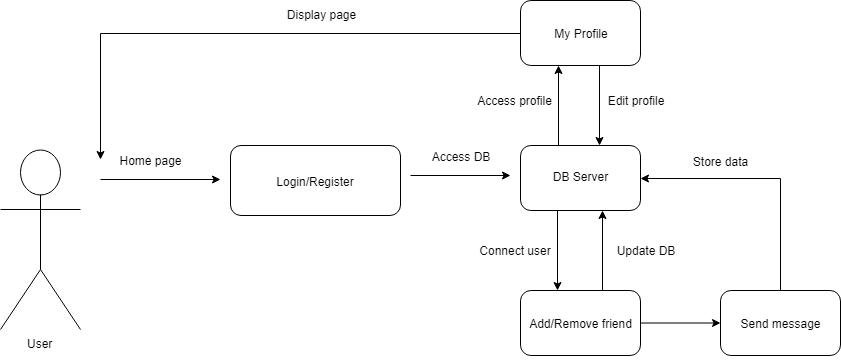

The diagram above was exported from draw.io. Its source (the exported page's mxGraphModel, read from the mxfile embedded in the PNG):
<mxGraphModel dx="992" dy="522" grid="1" gridSize="10" guides="1" tooltips="1" connect="1" arrows="1" fold="1" page="1" pageScale="1" pageWidth="1169" pageHeight="826" background="#ffffff" math="0" shadow="0">
  <root>
    <mxCell id="0" />
    <mxCell id="1" parent="0" />
    <mxCell id="Lp4mM5FIT2KnJJAYVMmN-44" value="User&lt;br&gt;&lt;br&gt;" style="shape=umlActor;verticalLabelPosition=bottom;labelBackgroundColor=#ffffff;verticalAlign=top;html=1;outlineConnect=0;" vertex="1" parent="1">
      <mxGeometry x="70" y="320" width="80" height="180" as="geometry" />
    </mxCell>
    <mxCell id="Lp4mM5FIT2KnJJAYVMmN-45" value="" style="endArrow=classic;html=1;" edge="1" parent="1">
      <mxGeometry width="50" height="50" relative="1" as="geometry">
        <mxPoint x="170" y="350" as="sourcePoint" />
        <mxPoint x="290" y="350" as="targetPoint" />
      </mxGeometry>
    </mxCell>
    <mxCell id="Lp4mM5FIT2KnJJAYVMmN-46" value="" style="rounded=1;whiteSpace=wrap;html=1;" vertex="1" parent="1">
      <mxGeometry x="300" y="316" width="170" height="70" as="geometry" />
    </mxCell>
    <mxCell id="Lp4mM5FIT2KnJJAYVMmN-48" value="" style="endArrow=classic;html=1;" edge="1" parent="1">
      <mxGeometry width="50" height="50" relative="1" as="geometry">
        <mxPoint x="480" y="346" as="sourcePoint" />
        <mxPoint x="580" y="346" as="targetPoint" />
      </mxGeometry>
    </mxCell>
    <mxCell id="Lp4mM5FIT2KnJJAYVMmN-57" value="" style="edgeStyle=orthogonalEdgeStyle;rounded=0;orthogonalLoop=1;jettySize=auto;html=1;" edge="1" parent="1">
      <mxGeometry relative="1" as="geometry">
        <mxPoint x="627" y="381" as="sourcePoint" />
        <mxPoint x="627" y="461" as="targetPoint" />
      </mxGeometry>
    </mxCell>
    <mxCell id="Lp4mM5FIT2KnJJAYVMmN-69" value="" style="edgeStyle=orthogonalEdgeStyle;rounded=0;orthogonalLoop=1;jettySize=auto;html=1;" edge="1" parent="1">
      <mxGeometry relative="1" as="geometry">
        <mxPoint x="628" y="316" as="sourcePoint" />
        <mxPoint x="628" y="236" as="targetPoint" />
      </mxGeometry>
    </mxCell>
    <mxCell id="Lp4mM5FIT2KnJJAYVMmN-49" value="" style="rounded=1;whiteSpace=wrap;html=1;arcSize=16;" vertex="1" parent="1">
      <mxGeometry x="590" y="316" width="120" height="65" as="geometry" />
    </mxCell>
    <mxCell id="Lp4mM5FIT2KnJJAYVMmN-72" style="edgeStyle=orthogonalEdgeStyle;rounded=0;orthogonalLoop=1;jettySize=auto;html=1;exitX=0.5;exitY=1;exitDx=0;exitDy=0;entryX=0.5;entryY=0;entryDx=0;entryDy=0;" edge="1" parent="1">
      <mxGeometry relative="1" as="geometry">
        <mxPoint x="669" y="236" as="sourcePoint" />
        <mxPoint x="669" y="316" as="targetPoint" />
      </mxGeometry>
    </mxCell>
    <mxCell id="Lp4mM5FIT2KnJJAYVMmN-77" style="edgeStyle=orthogonalEdgeStyle;rounded=0;orthogonalLoop=1;jettySize=auto;html=1;exitX=0;exitY=0.5;exitDx=0;exitDy=0;" edge="1" parent="1" source="Lp4mM5FIT2KnJJAYVMmN-68">
      <mxGeometry relative="1" as="geometry">
        <mxPoint x="170" y="330" as="targetPoint" />
      </mxGeometry>
    </mxCell>
    <mxCell id="Lp4mM5FIT2KnJJAYVMmN-68" value="" style="rounded=1;whiteSpace=wrap;html=1;arcSize=16;" vertex="1" parent="1">
      <mxGeometry x="590" y="171" width="120" height="65" as="geometry" />
    </mxCell>
    <mxCell id="Lp4mM5FIT2KnJJAYVMmN-59" value="" style="edgeStyle=orthogonalEdgeStyle;rounded=0;orthogonalLoop=1;jettySize=auto;html=1;" edge="1" parent="1" source="Lp4mM5FIT2KnJJAYVMmN-56" target="Lp4mM5FIT2KnJJAYVMmN-58">
      <mxGeometry relative="1" as="geometry" />
    </mxCell>
    <mxCell id="Lp4mM5FIT2KnJJAYVMmN-65" style="edgeStyle=orthogonalEdgeStyle;rounded=0;orthogonalLoop=1;jettySize=auto;html=1;exitX=0.75;exitY=0;exitDx=0;exitDy=0;entryX=0.75;entryY=1;entryDx=0;entryDy=0;" edge="1" parent="1">
      <mxGeometry relative="1" as="geometry">
        <mxPoint x="672" y="461" as="sourcePoint" />
        <mxPoint x="672" y="381" as="targetPoint" />
      </mxGeometry>
    </mxCell>
    <mxCell id="Lp4mM5FIT2KnJJAYVMmN-56" value="" style="rounded=1;whiteSpace=wrap;html=1;arcSize=16;" vertex="1" parent="1">
      <mxGeometry x="590" y="461" width="120" height="65" as="geometry" />
    </mxCell>
    <mxCell id="Lp4mM5FIT2KnJJAYVMmN-79" style="edgeStyle=orthogonalEdgeStyle;rounded=0;orthogonalLoop=1;jettySize=auto;html=1;exitX=0.5;exitY=0;exitDx=0;exitDy=0;entryX=1;entryY=0.5;entryDx=0;entryDy=0;" edge="1" parent="1" source="Lp4mM5FIT2KnJJAYVMmN-58" target="Lp4mM5FIT2KnJJAYVMmN-49">
      <mxGeometry relative="1" as="geometry" />
    </mxCell>
    <mxCell id="Lp4mM5FIT2KnJJAYVMmN-58" value="" style="rounded=1;whiteSpace=wrap;html=1;arcSize=16;" vertex="1" parent="1">
      <mxGeometry x="790" y="461" width="120" height="65" as="geometry" />
    </mxCell>
    <mxCell id="Lp4mM5FIT2KnJJAYVMmN-51" value="Home page" style="text;html=1;strokeColor=none;fillColor=none;align=center;verticalAlign=middle;whiteSpace=wrap;rounded=0;" vertex="1" parent="1">
      <mxGeometry x="180" y="320" width="80" height="20" as="geometry" />
    </mxCell>
    <mxCell id="Lp4mM5FIT2KnJJAYVMmN-52" value="Login/Register" style="text;html=1;strokeColor=none;fillColor=none;align=center;verticalAlign=middle;whiteSpace=wrap;rounded=0;" vertex="1" parent="1">
      <mxGeometry x="335" y="341" width="100" height="20" as="geometry" />
    </mxCell>
    <mxCell id="Lp4mM5FIT2KnJJAYVMmN-54" value="Access DB" style="text;html=1;strokeColor=none;fillColor=none;align=center;verticalAlign=middle;whiteSpace=wrap;rounded=0;" vertex="1" parent="1">
      <mxGeometry x="490" y="316" width="80" height="20" as="geometry" />
    </mxCell>
    <mxCell id="Lp4mM5FIT2KnJJAYVMmN-55" value="DB Server" style="text;html=1;strokeColor=none;fillColor=none;align=center;verticalAlign=middle;whiteSpace=wrap;rounded=0;" vertex="1" parent="1">
      <mxGeometry x="610" y="336" width="80" height="20" as="geometry" />
    </mxCell>
    <mxCell id="Lp4mM5FIT2KnJJAYVMmN-60" value="Add/Remove friend" style="text;html=1;strokeColor=none;fillColor=none;align=center;verticalAlign=middle;whiteSpace=wrap;rounded=0;" vertex="1" parent="1">
      <mxGeometry x="597.5" y="483.5" width="105" height="20" as="geometry" />
    </mxCell>
    <mxCell id="Lp4mM5FIT2KnJJAYVMmN-61" value="Connect user" style="text;html=1;strokeColor=none;fillColor=none;align=center;verticalAlign=middle;whiteSpace=wrap;rounded=0;" vertex="1" parent="1">
      <mxGeometry x="539" y="410" width="90" height="20" as="geometry" />
    </mxCell>
    <mxCell id="Lp4mM5FIT2KnJJAYVMmN-62" value="Send message" style="text;html=1;strokeColor=none;fillColor=none;align=center;verticalAlign=middle;whiteSpace=wrap;rounded=0;" vertex="1" parent="1">
      <mxGeometry x="790" y="483.5" width="120" height="20" as="geometry" />
    </mxCell>
    <mxCell id="Lp4mM5FIT2KnJJAYVMmN-64" value="Update DB&lt;br&gt;" style="text;html=1;strokeColor=none;fillColor=none;align=center;verticalAlign=middle;whiteSpace=wrap;rounded=0;" vertex="1" parent="1">
      <mxGeometry x="670" y="410" width="90" height="20" as="geometry" />
    </mxCell>
    <mxCell id="Lp4mM5FIT2KnJJAYVMmN-70" value="My Profile" style="text;html=1;strokeColor=none;fillColor=none;align=center;verticalAlign=middle;whiteSpace=wrap;rounded=0;" vertex="1" parent="1">
      <mxGeometry x="620" y="193.5" width="60" height="20" as="geometry" />
    </mxCell>
    <mxCell id="Lp4mM5FIT2KnJJAYVMmN-73" value="Edit profile" style="text;html=1;strokeColor=none;fillColor=none;align=center;verticalAlign=middle;whiteSpace=wrap;rounded=0;" vertex="1" parent="1">
      <mxGeometry x="670" y="260" width="70" height="20" as="geometry" />
    </mxCell>
    <mxCell id="Lp4mM5FIT2KnJJAYVMmN-74" value="Access profile" style="text;html=1;strokeColor=none;fillColor=none;align=center;verticalAlign=middle;whiteSpace=wrap;rounded=0;" vertex="1" parent="1">
      <mxGeometry x="544" y="260" width="80" height="20" as="geometry" />
    </mxCell>
    <mxCell id="Lp4mM5FIT2KnJJAYVMmN-78" value="Display page" style="text;html=1;strokeColor=none;fillColor=none;align=center;verticalAlign=middle;whiteSpace=wrap;rounded=0;" vertex="1" parent="1">
      <mxGeometry x="350" y="174" width="80" height="20" as="geometry" />
    </mxCell>
    <mxCell id="Lp4mM5FIT2KnJJAYVMmN-80" value="Store data" style="text;html=1;strokeColor=none;fillColor=none;align=center;verticalAlign=middle;whiteSpace=wrap;rounded=0;" vertex="1" parent="1">
      <mxGeometry x="760" y="321" width="60" height="20" as="geometry" />
    </mxCell>
  </root>
</mxGraphModel>